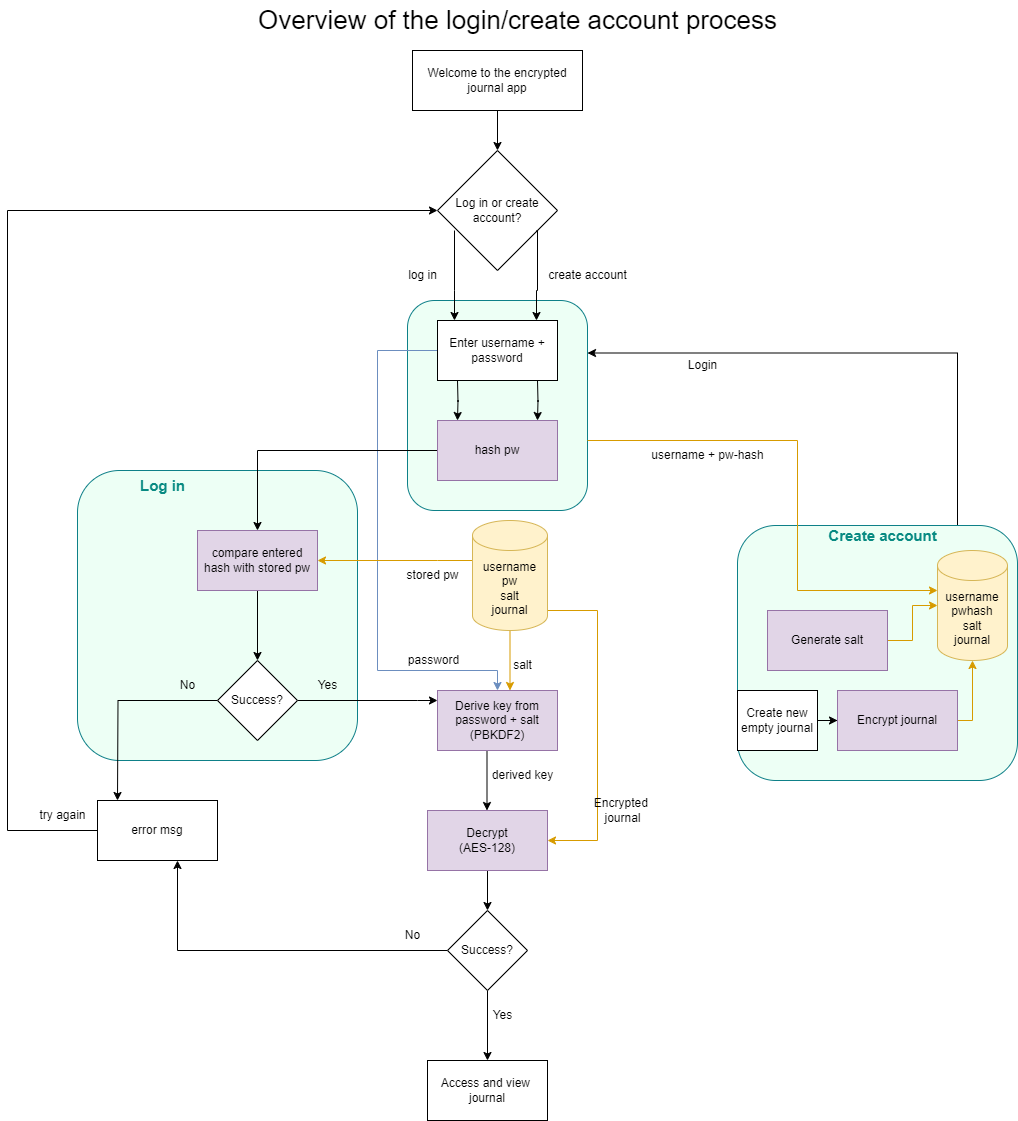

The diagram above was exported from draw.io. Its source (the exported page's mxGraphModel, read from the mxfile embedded in the PNG):
<mxGraphModel dx="659" dy="1103" grid="1" gridSize="10" guides="1" tooltips="1" connect="1" arrows="1" fold="1" page="1" pageScale="1" pageWidth="850" pageHeight="1100" math="0" shadow="0">
  <root>
    <mxCell id="0" />
    <mxCell id="1" parent="0" />
    <mxCell id="rEdifDiwuo4gojqtoj4r-1" style="edgeStyle=orthogonalEdgeStyle;rounded=0;orthogonalLoop=1;jettySize=auto;html=1;entryX=1;entryY=0.25;entryDx=0;entryDy=0;" edge="1" parent="1" source="rEdifDiwuo4gojqtoj4r-2" target="rEdifDiwuo4gojqtoj4r-4">
      <mxGeometry relative="1" as="geometry">
        <Array as="points">
          <mxPoint x="1840" y="363" />
        </Array>
      </mxGeometry>
    </mxCell>
    <mxCell id="rEdifDiwuo4gojqtoj4r-2" value="" style="rounded=1;whiteSpace=wrap;html=1;fillColor=#EDFFF5;strokeColor=#0e8088;" vertex="1" parent="1">
      <mxGeometry x="1620" y="535" width="280" height="255" as="geometry" />
    </mxCell>
    <mxCell id="rEdifDiwuo4gojqtoj4r-3" value="" style="rounded=1;whiteSpace=wrap;html=1;fillColor=#EDFFF5;strokeColor=#0e8088;" vertex="1" parent="1">
      <mxGeometry x="960" y="480" width="280" height="290" as="geometry" />
    </mxCell>
    <mxCell id="rEdifDiwuo4gojqtoj4r-4" value="" style="rounded=1;whiteSpace=wrap;html=1;fillColor=#EDFFF5;strokeColor=#0e8088;" vertex="1" parent="1">
      <mxGeometry x="1290" y="310" width="180" height="210" as="geometry" />
    </mxCell>
    <mxCell id="rEdifDiwuo4gojqtoj4r-5" style="edgeStyle=orthogonalEdgeStyle;rounded=0;orthogonalLoop=1;jettySize=auto;html=1;" edge="1" parent="1" source="rEdifDiwuo4gojqtoj4r-6" target="rEdifDiwuo4gojqtoj4r-31">
      <mxGeometry relative="1" as="geometry" />
    </mxCell>
    <mxCell id="rEdifDiwuo4gojqtoj4r-6" value="Welcome to the encrypted journal app" style="rounded=0;whiteSpace=wrap;html=1;" vertex="1" parent="1">
      <mxGeometry x="1295" y="60" width="170" height="60" as="geometry" />
    </mxCell>
    <mxCell id="rEdifDiwuo4gojqtoj4r-7" style="edgeStyle=orthogonalEdgeStyle;rounded=0;orthogonalLoop=1;jettySize=auto;html=1;fillColor=#dae8fc;strokeColor=#6c8ebf;" edge="1" parent="1" source="rEdifDiwuo4gojqtoj4r-8" target="rEdifDiwuo4gojqtoj4r-39">
      <mxGeometry relative="1" as="geometry">
        <Array as="points">
          <mxPoint x="1260" y="360" />
          <mxPoint x="1260" y="680" />
          <mxPoint x="1380" y="680" />
        </Array>
      </mxGeometry>
    </mxCell>
    <mxCell id="rEdifDiwuo4gojqtoj4r-8" value="Enter username + password" style="whiteSpace=wrap;html=1;rounded=0;" vertex="1" parent="1">
      <mxGeometry x="1320" y="330" width="120" height="60" as="geometry" />
    </mxCell>
    <mxCell id="rEdifDiwuo4gojqtoj4r-9" value="" style="edgeStyle=orthogonalEdgeStyle;rounded=0;orthogonalLoop=1;jettySize=auto;html=1;" edge="1" parent="1" source="rEdifDiwuo4gojqtoj4r-10" target="rEdifDiwuo4gojqtoj4r-21">
      <mxGeometry relative="1" as="geometry" />
    </mxCell>
    <mxCell id="rEdifDiwuo4gojqtoj4r-10" value="compare entered hash with stored pw" style="whiteSpace=wrap;html=1;rounded=0;fillColor=#e1d5e7;strokeColor=#9673a6;" vertex="1" parent="1">
      <mxGeometry x="1080" y="540" width="120" height="60" as="geometry" />
    </mxCell>
    <mxCell id="rEdifDiwuo4gojqtoj4r-11" style="edgeStyle=orthogonalEdgeStyle;rounded=0;orthogonalLoop=1;jettySize=auto;html=1;" edge="1" parent="1" source="rEdifDiwuo4gojqtoj4r-13" target="rEdifDiwuo4gojqtoj4r-10">
      <mxGeometry relative="1" as="geometry" />
    </mxCell>
    <mxCell id="rEdifDiwuo4gojqtoj4r-12" style="edgeStyle=orthogonalEdgeStyle;rounded=0;orthogonalLoop=1;jettySize=auto;html=1;fillColor=#ffe6cc;strokeColor=#d79b00;" edge="1" parent="1" source="rEdifDiwuo4gojqtoj4r-4" target="rEdifDiwuo4gojqtoj4r-14">
      <mxGeometry relative="1" as="geometry">
        <mxPoint x="1450" y="450" as="sourcePoint" />
        <Array as="points">
          <mxPoint x="1680" y="450" />
          <mxPoint x="1680" y="600" />
        </Array>
      </mxGeometry>
    </mxCell>
    <mxCell id="rEdifDiwuo4gojqtoj4r-13" value="hash pw" style="whiteSpace=wrap;html=1;rounded=0;fillColor=#e1d5e7;strokeColor=#9673a6;" vertex="1" parent="1">
      <mxGeometry x="1320" y="430" width="120" height="60" as="geometry" />
    </mxCell>
    <mxCell id="rEdifDiwuo4gojqtoj4r-14" value="&lt;div&gt;username&lt;/div&gt;pw&lt;span style=&quot;background-color: initial;&quot;&gt;hash&lt;/span&gt;&lt;div&gt;salt&lt;/div&gt;&lt;div&gt;journal&lt;/div&gt;" style="shape=cylinder3;whiteSpace=wrap;html=1;boundedLbl=1;backgroundOutline=1;size=15;fillColor=#fff2cc;strokeColor=#d6b656;" vertex="1" parent="1">
      <mxGeometry x="1820" y="560" width="70" height="110" as="geometry" />
    </mxCell>
    <mxCell id="rEdifDiwuo4gojqtoj4r-15" style="edgeStyle=orthogonalEdgeStyle;rounded=0;orthogonalLoop=1;jettySize=auto;html=1;fillColor=#ffe6cc;strokeColor=#d79b00;" edge="1" parent="1" source="rEdifDiwuo4gojqtoj4r-18" target="rEdifDiwuo4gojqtoj4r-10">
      <mxGeometry relative="1" as="geometry">
        <Array as="points">
          <mxPoint x="1320" y="570" />
          <mxPoint x="1320" y="570" />
        </Array>
      </mxGeometry>
    </mxCell>
    <mxCell id="rEdifDiwuo4gojqtoj4r-16" style="edgeStyle=orthogonalEdgeStyle;rounded=0;orthogonalLoop=1;jettySize=auto;html=1;fillColor=#ffe6cc;strokeColor=#d79b00;" edge="1" parent="1" source="rEdifDiwuo4gojqtoj4r-18" target="rEdifDiwuo4gojqtoj4r-39">
      <mxGeometry relative="1" as="geometry">
        <Array as="points">
          <mxPoint x="1380" y="640" />
          <mxPoint x="1380" y="640" />
        </Array>
      </mxGeometry>
    </mxCell>
    <mxCell id="rEdifDiwuo4gojqtoj4r-17" style="edgeStyle=orthogonalEdgeStyle;rounded=0;orthogonalLoop=1;jettySize=auto;html=1;fillColor=#ffe6cc;strokeColor=#d79b00;" edge="1" parent="1" source="rEdifDiwuo4gojqtoj4r-18" target="rEdifDiwuo4gojqtoj4r-24">
      <mxGeometry relative="1" as="geometry">
        <Array as="points">
          <mxPoint x="1480" y="620" />
          <mxPoint x="1480" y="850" />
        </Array>
      </mxGeometry>
    </mxCell>
    <mxCell id="rEdifDiwuo4gojqtoj4r-18" value="&lt;div&gt;username&lt;/div&gt;pw&lt;div&gt;salt&lt;/div&gt;&lt;div&gt;journal&lt;/div&gt;" style="shape=cylinder3;whiteSpace=wrap;html=1;boundedLbl=1;backgroundOutline=1;size=15;fillColor=#fff2cc;strokeColor=#d6b656;" vertex="1" parent="1">
      <mxGeometry x="1355" y="530" width="75" height="110" as="geometry" />
    </mxCell>
    <mxCell id="rEdifDiwuo4gojqtoj4r-19" value="" style="edgeStyle=orthogonalEdgeStyle;rounded=0;orthogonalLoop=1;jettySize=auto;html=1;" edge="1" parent="1" source="rEdifDiwuo4gojqtoj4r-21">
      <mxGeometry relative="1" as="geometry">
        <mxPoint x="1000" y="810" as="targetPoint" />
      </mxGeometry>
    </mxCell>
    <mxCell id="rEdifDiwuo4gojqtoj4r-20" style="edgeStyle=orthogonalEdgeStyle;rounded=0;orthogonalLoop=1;jettySize=auto;html=1;" edge="1" parent="1" source="rEdifDiwuo4gojqtoj4r-21" target="rEdifDiwuo4gojqtoj4r-39">
      <mxGeometry relative="1" as="geometry">
        <Array as="points">
          <mxPoint x="1300" y="710" />
          <mxPoint x="1300" y="710" />
        </Array>
      </mxGeometry>
    </mxCell>
    <mxCell id="rEdifDiwuo4gojqtoj4r-21" value="Success?" style="rhombus;whiteSpace=wrap;html=1;rounded=0;" vertex="1" parent="1">
      <mxGeometry x="1100" y="670" width="80" height="80" as="geometry" />
    </mxCell>
    <mxCell id="rEdifDiwuo4gojqtoj4r-22" value="error msg" style="whiteSpace=wrap;html=1;rounded=0;" vertex="1" parent="1">
      <mxGeometry x="980" y="810" width="120" height="60" as="geometry" />
    </mxCell>
    <mxCell id="rEdifDiwuo4gojqtoj4r-23" style="edgeStyle=orthogonalEdgeStyle;rounded=0;orthogonalLoop=1;jettySize=auto;html=1;" edge="1" parent="1" source="rEdifDiwuo4gojqtoj4r-24" target="rEdifDiwuo4gojqtoj4r-42">
      <mxGeometry relative="1" as="geometry" />
    </mxCell>
    <mxCell id="rEdifDiwuo4gojqtoj4r-24" value="Decrypt&lt;div&gt;(&lt;span style=&quot;text-wrap: nowrap; background-color: initial;&quot;&gt;AES-128)&lt;/span&gt;&lt;/div&gt;" style="whiteSpace=wrap;html=1;rounded=0;fillColor=#e1d5e7;strokeColor=#9673a6;" vertex="1" parent="1">
      <mxGeometry x="1310" y="820" width="120" height="60" as="geometry" />
    </mxCell>
    <mxCell id="rEdifDiwuo4gojqtoj4r-25" value="No" style="text;html=1;align=center;verticalAlign=middle;resizable=0;points=[];autosize=1;strokeColor=none;fillColor=none;" vertex="1" parent="1">
      <mxGeometry x="1050" y="680" width="40" height="30" as="geometry" />
    </mxCell>
    <mxCell id="rEdifDiwuo4gojqtoj4r-26" value="Yes" style="text;html=1;align=center;verticalAlign=middle;resizable=0;points=[];autosize=1;strokeColor=none;fillColor=none;" vertex="1" parent="1">
      <mxGeometry x="1190" y="680" width="40" height="30" as="geometry" />
    </mxCell>
    <mxCell id="rEdifDiwuo4gojqtoj4r-27" value="username + pw-hash" style="text;html=1;align=center;verticalAlign=middle;resizable=0;points=[];autosize=1;strokeColor=none;fillColor=none;" vertex="1" parent="1">
      <mxGeometry x="1520" y="450" width="140" height="30" as="geometry" />
    </mxCell>
    <mxCell id="rEdifDiwuo4gojqtoj4r-28" value="&lt;font style=&quot;font-size: 26px;&quot;&gt;Overview of the login/create account process&lt;/font&gt;" style="text;html=1;align=center;verticalAlign=middle;resizable=0;points=[];autosize=1;strokeColor=none;fillColor=none;" vertex="1" parent="1">
      <mxGeometry x="1130" y="10" width="540" height="40" as="geometry" />
    </mxCell>
    <mxCell id="rEdifDiwuo4gojqtoj4r-29" style="edgeStyle=orthogonalEdgeStyle;rounded=0;orthogonalLoop=1;jettySize=auto;html=1;" edge="1" parent="1" source="rEdifDiwuo4gojqtoj4r-22" target="rEdifDiwuo4gojqtoj4r-31">
      <mxGeometry relative="1" as="geometry">
        <mxPoint x="965" y="1095" as="sourcePoint" />
        <Array as="points">
          <mxPoint x="890" y="840" />
          <mxPoint x="890" y="220" />
        </Array>
      </mxGeometry>
    </mxCell>
    <mxCell id="rEdifDiwuo4gojqtoj4r-30" value="try again" style="text;html=1;align=center;verticalAlign=middle;resizable=0;points=[];autosize=1;strokeColor=none;fillColor=none;" vertex="1" parent="1">
      <mxGeometry x="910" y="810" width="70" height="30" as="geometry" />
    </mxCell>
    <mxCell id="rEdifDiwuo4gojqtoj4r-31" value="Log in or create account?" style="rhombus;whiteSpace=wrap;html=1;rounded=0;" vertex="1" parent="1">
      <mxGeometry x="1320" y="160" width="120" height="120" as="geometry" />
    </mxCell>
    <mxCell id="rEdifDiwuo4gojqtoj4r-32" value="log in" style="text;html=1;align=center;verticalAlign=middle;resizable=0;points=[];autosize=1;strokeColor=none;fillColor=none;" vertex="1" parent="1">
      <mxGeometry x="1280" y="270" width="50" height="30" as="geometry" />
    </mxCell>
    <mxCell id="rEdifDiwuo4gojqtoj4r-33" style="edgeStyle=orthogonalEdgeStyle;rounded=0;orthogonalLoop=1;jettySize=auto;html=1;" edge="1" parent="1">
      <mxGeometry relative="1" as="geometry">
        <mxPoint x="1340" y="390" as="sourcePoint" />
        <mxPoint x="1340" y="430" as="targetPoint" />
      </mxGeometry>
    </mxCell>
    <mxCell id="rEdifDiwuo4gojqtoj4r-34" style="edgeStyle=orthogonalEdgeStyle;rounded=0;orthogonalLoop=1;jettySize=auto;html=1;" edge="1" parent="1">
      <mxGeometry relative="1" as="geometry">
        <mxPoint x="1420" y="390" as="sourcePoint" />
        <mxPoint x="1420" y="430" as="targetPoint" />
      </mxGeometry>
    </mxCell>
    <mxCell id="rEdifDiwuo4gojqtoj4r-35" style="edgeStyle=orthogonalEdgeStyle;rounded=0;orthogonalLoop=1;jettySize=auto;html=1;exitX=0.825;exitY=0.667;exitDx=0;exitDy=0;exitPerimeter=0;entryX=0.825;entryY=0;entryDx=0;entryDy=0;entryPerimeter=0;" edge="1" parent="1" source="rEdifDiwuo4gojqtoj4r-31" target="rEdifDiwuo4gojqtoj4r-8">
      <mxGeometry relative="1" as="geometry">
        <mxPoint x="1680" y="240" as="sourcePoint" />
        <mxPoint x="1390" y="310" as="targetPoint" />
        <Array as="points">
          <mxPoint x="1420" y="240" />
          <mxPoint x="1420" y="300" />
          <mxPoint x="1419" y="300" />
        </Array>
      </mxGeometry>
    </mxCell>
    <mxCell id="rEdifDiwuo4gojqtoj4r-36" value="create account" style="text;html=1;align=center;verticalAlign=middle;resizable=0;points=[];autosize=1;strokeColor=none;fillColor=none;" vertex="1" parent="1">
      <mxGeometry x="1420" y="270" width="100" height="30" as="geometry" />
    </mxCell>
    <mxCell id="rEdifDiwuo4gojqtoj4r-37" style="edgeStyle=orthogonalEdgeStyle;rounded=0;orthogonalLoop=1;jettySize=auto;html=1;" edge="1" parent="1" target="rEdifDiwuo4gojqtoj4r-8">
      <mxGeometry relative="1" as="geometry">
        <mxPoint x="1337" y="240" as="sourcePoint" />
        <mxPoint x="1213" y="300" as="targetPoint" />
        <Array as="points">
          <mxPoint x="1337" y="300" />
          <mxPoint x="1337" y="300" />
        </Array>
      </mxGeometry>
    </mxCell>
    <mxCell id="rEdifDiwuo4gojqtoj4r-38" style="edgeStyle=orthogonalEdgeStyle;rounded=0;orthogonalLoop=1;jettySize=auto;html=1;" edge="1" parent="1">
      <mxGeometry relative="1" as="geometry">
        <mxPoint x="1369.5" y="740" as="sourcePoint" />
        <mxPoint x="1369.5" y="820" as="targetPoint" />
        <Array as="points">
          <mxPoint x="1369.5" y="760" />
          <mxPoint x="1369.5" y="760" />
        </Array>
      </mxGeometry>
    </mxCell>
    <mxCell id="rEdifDiwuo4gojqtoj4r-39" value="Derive key from password + salt&lt;div&gt;(PBKDF2)&lt;/div&gt;" style="whiteSpace=wrap;html=1;fillColor=#e1d5e7;strokeColor=#9673a6;rounded=0;" vertex="1" parent="1">
      <mxGeometry x="1320" y="700" width="120" height="60" as="geometry" />
    </mxCell>
    <mxCell id="rEdifDiwuo4gojqtoj4r-40" style="edgeStyle=orthogonalEdgeStyle;rounded=0;orthogonalLoop=1;jettySize=auto;html=1;" edge="1" parent="1" source="rEdifDiwuo4gojqtoj4r-42" target="rEdifDiwuo4gojqtoj4r-22">
      <mxGeometry relative="1" as="geometry">
        <Array as="points">
          <mxPoint x="1060" y="960" />
        </Array>
      </mxGeometry>
    </mxCell>
    <mxCell id="rEdifDiwuo4gojqtoj4r-41" value="" style="edgeStyle=orthogonalEdgeStyle;rounded=0;orthogonalLoop=1;jettySize=auto;html=1;" edge="1" parent="1" source="rEdifDiwuo4gojqtoj4r-42" target="rEdifDiwuo4gojqtoj4r-44">
      <mxGeometry relative="1" as="geometry" />
    </mxCell>
    <mxCell id="rEdifDiwuo4gojqtoj4r-42" value="Success?" style="rhombus;whiteSpace=wrap;html=1;rounded=0;" vertex="1" parent="1">
      <mxGeometry x="1330" y="920" width="80" height="80" as="geometry" />
    </mxCell>
    <mxCell id="rEdifDiwuo4gojqtoj4r-43" value="No" style="text;html=1;align=center;verticalAlign=middle;resizable=0;points=[];autosize=1;strokeColor=none;fillColor=none;" vertex="1" parent="1">
      <mxGeometry x="1275" y="930" width="40" height="30" as="geometry" />
    </mxCell>
    <mxCell id="rEdifDiwuo4gojqtoj4r-44" value="Access and view&amp;nbsp; journal" style="whiteSpace=wrap;html=1;rounded=0;" vertex="1" parent="1">
      <mxGeometry x="1310" y="1070" width="120" height="60" as="geometry" />
    </mxCell>
    <mxCell id="rEdifDiwuo4gojqtoj4r-45" value="Yes" style="text;html=1;align=center;verticalAlign=middle;resizable=0;points=[];autosize=1;strokeColor=none;fillColor=none;" vertex="1" parent="1">
      <mxGeometry x="1365" y="1010" width="40" height="30" as="geometry" />
    </mxCell>
    <mxCell id="rEdifDiwuo4gojqtoj4r-46" value="&lt;font color=&quot;#088a82&quot; style=&quot;font-size: 15px;&quot;&gt;&lt;b&gt;Log in&lt;/b&gt;&lt;/font&gt;" style="text;html=1;align=center;verticalAlign=middle;resizable=0;points=[];autosize=1;strokeColor=none;fillColor=none;" vertex="1" parent="1">
      <mxGeometry x="1010" y="480" width="70" height="30" as="geometry" />
    </mxCell>
    <mxCell id="rEdifDiwuo4gojqtoj4r-47" value="&lt;font color=&quot;#088a82&quot; style=&quot;font-size: 15px;&quot;&gt;&lt;b&gt;Create account&lt;/b&gt;&lt;/font&gt;" style="text;html=1;align=center;verticalAlign=middle;resizable=0;points=[];autosize=1;strokeColor=none;fillColor=none;" vertex="1" parent="1">
      <mxGeometry x="1700" y="530" width="130" height="30" as="geometry" />
    </mxCell>
    <mxCell id="rEdifDiwuo4gojqtoj4r-48" value="derived key" style="text;html=1;align=center;verticalAlign=middle;resizable=0;points=[];autosize=1;strokeColor=none;fillColor=none;" vertex="1" parent="1">
      <mxGeometry x="1365" y="770" width="80" height="30" as="geometry" />
    </mxCell>
    <mxCell id="rEdifDiwuo4gojqtoj4r-49" style="edgeStyle=orthogonalEdgeStyle;rounded=0;orthogonalLoop=1;jettySize=auto;html=1;fillColor=#ffe6cc;strokeColor=#d79b00;" edge="1" parent="1" source="rEdifDiwuo4gojqtoj4r-57" target="rEdifDiwuo4gojqtoj4r-14">
      <mxGeometry relative="1" as="geometry">
        <mxPoint x="1770" y="730" as="sourcePoint" />
        <Array as="points">
          <mxPoint x="1855" y="730" />
        </Array>
      </mxGeometry>
    </mxCell>
    <mxCell id="rEdifDiwuo4gojqtoj4r-50" style="edgeStyle=orthogonalEdgeStyle;rounded=0;orthogonalLoop=1;jettySize=auto;html=1;fillColor=#ffe6cc;strokeColor=#d79b00;" edge="1" parent="1" source="rEdifDiwuo4gojqtoj4r-51" target="rEdifDiwuo4gojqtoj4r-14">
      <mxGeometry relative="1" as="geometry" />
    </mxCell>
    <mxCell id="rEdifDiwuo4gojqtoj4r-51" value="Generate salt" style="rounded=0;whiteSpace=wrap;html=1;fillColor=#e1d5e7;strokeColor=#9673a6;" vertex="1" parent="1">
      <mxGeometry x="1650" y="620" width="120" height="60" as="geometry" />
    </mxCell>
    <mxCell id="rEdifDiwuo4gojqtoj4r-52" value="salt" style="text;html=1;align=center;verticalAlign=middle;resizable=0;points=[];autosize=1;strokeColor=none;fillColor=none;" vertex="1" parent="1">
      <mxGeometry x="1385" y="660" width="40" height="30" as="geometry" />
    </mxCell>
    <mxCell id="rEdifDiwuo4gojqtoj4r-53" value="stored pw" style="text;html=1;align=center;verticalAlign=middle;resizable=0;points=[];autosize=1;strokeColor=none;fillColor=none;" vertex="1" parent="1">
      <mxGeometry x="1275" y="570" width="80" height="30" as="geometry" />
    </mxCell>
    <mxCell id="rEdifDiwuo4gojqtoj4r-54" value="password" style="text;html=1;align=center;verticalAlign=middle;resizable=0;points=[];autosize=1;strokeColor=none;fillColor=none;" vertex="1" parent="1">
      <mxGeometry x="1281" y="655" width="70" height="30" as="geometry" />
    </mxCell>
    <mxCell id="rEdifDiwuo4gojqtoj4r-55" style="edgeStyle=orthogonalEdgeStyle;rounded=0;orthogonalLoop=1;jettySize=auto;html=1;" edge="1" parent="1" source="rEdifDiwuo4gojqtoj4r-56" target="rEdifDiwuo4gojqtoj4r-57">
      <mxGeometry relative="1" as="geometry" />
    </mxCell>
    <mxCell id="rEdifDiwuo4gojqtoj4r-56" value="Create new empty journal" style="rounded=0;whiteSpace=wrap;html=1;" vertex="1" parent="1">
      <mxGeometry x="1620" y="700" width="80" height="60" as="geometry" />
    </mxCell>
    <mxCell id="rEdifDiwuo4gojqtoj4r-57" value="Encrypt journal" style="rounded=0;whiteSpace=wrap;html=1;fillColor=#e1d5e7;strokeColor=#9673a6;" vertex="1" parent="1">
      <mxGeometry x="1720" y="700" width="120" height="60" as="geometry" />
    </mxCell>
    <mxCell id="rEdifDiwuo4gojqtoj4r-58" value="Encrypted&amp;nbsp;&lt;div&gt;journal&lt;/div&gt;" style="text;html=1;align=center;verticalAlign=middle;resizable=0;points=[];autosize=1;strokeColor=none;fillColor=none;" vertex="1" parent="1">
      <mxGeometry x="1465" y="800" width="80" height="40" as="geometry" />
    </mxCell>
    <mxCell id="rEdifDiwuo4gojqtoj4r-59" value="Login" style="text;html=1;align=center;verticalAlign=middle;resizable=0;points=[];autosize=1;strokeColor=none;fillColor=none;" vertex="1" parent="1">
      <mxGeometry x="1560" y="360" width="50" height="30" as="geometry" />
    </mxCell>
  </root>
</mxGraphModel>